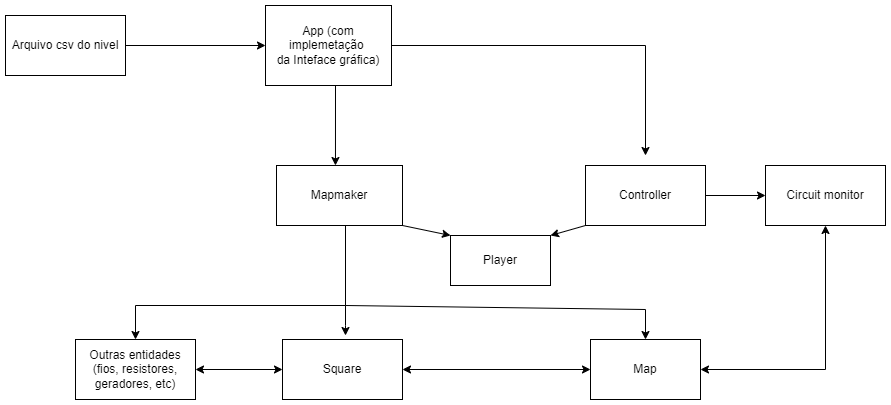

The diagram above was exported from draw.io. Its source (the exported page's mxGraphModel, read from the mxfile embedded in the PNG):
<mxGraphModel dx="1422" dy="762" grid="1" gridSize="10" guides="1" tooltips="1" connect="1" arrows="1" fold="1" page="1" pageScale="1" pageWidth="1169" pageHeight="827" background="none" math="0" shadow="0">
  <root>
    <mxCell id="0" />
    <mxCell id="1" parent="0" />
    <mxCell id="SzPkoG0ni43CkPRv3LsQ-7" style="edgeStyle=orthogonalEdgeStyle;rounded=0;orthogonalLoop=1;jettySize=auto;html=1;exitX=0.5;exitY=1;exitDx=0;exitDy=0;entryX=0.468;entryY=0;entryDx=0;entryDy=0;entryPerimeter=0;" parent="1" source="SzPkoG0ni43CkPRv3LsQ-1" edge="1" target="SzPkoG0ni43CkPRv3LsQ-8">
      <mxGeometry relative="1" as="geometry">
        <mxPoint x="470" y="230" as="targetPoint" />
        <Array as="points">
          <mxPoint x="470" y="160" />
        </Array>
      </mxGeometry>
    </mxCell>
    <mxCell id="SzPkoG0ni43CkPRv3LsQ-126" style="edgeStyle=orthogonalEdgeStyle;rounded=0;orthogonalLoop=1;jettySize=auto;html=1;exitX=1;exitY=0.5;exitDx=0;exitDy=0;" parent="1" source="SzPkoG0ni43CkPRv3LsQ-1" edge="1">
      <mxGeometry relative="1" as="geometry">
        <mxPoint x="780" y="230" as="targetPoint" />
      </mxGeometry>
    </mxCell>
    <mxCell id="SzPkoG0ni43CkPRv3LsQ-1" value="App (com implemetação&amp;nbsp;&lt;br&gt;da Inteface gráfica)" style="rounded=0;whiteSpace=wrap;html=1;" parent="1" vertex="1">
      <mxGeometry x="400" y="80" width="126" height="80" as="geometry" />
    </mxCell>
    <mxCell id="SzPkoG0ni43CkPRv3LsQ-119" style="edgeStyle=orthogonalEdgeStyle;rounded=0;orthogonalLoop=1;jettySize=auto;html=1;" parent="1" source="SzPkoG0ni43CkPRv3LsQ-4" edge="1">
      <mxGeometry relative="1" as="geometry">
        <mxPoint x="400" y="120" as="targetPoint" />
      </mxGeometry>
    </mxCell>
    <mxCell id="SzPkoG0ni43CkPRv3LsQ-4" value="Arquivo csv do nivel" style="rounded=0;whiteSpace=wrap;html=1;" parent="1" vertex="1">
      <mxGeometry x="140" y="90" width="120" height="60" as="geometry" />
    </mxCell>
    <mxCell id="SzPkoG0ni43CkPRv3LsQ-19" style="edgeStyle=orthogonalEdgeStyle;rounded=0;orthogonalLoop=1;jettySize=auto;html=1;" parent="1" source="SzPkoG0ni43CkPRv3LsQ-8" target="SzPkoG0ni43CkPRv3LsQ-13" edge="1">
      <mxGeometry relative="1" as="geometry">
        <Array as="points">
          <mxPoint x="480" y="380" />
          <mxPoint x="270" y="380" />
        </Array>
      </mxGeometry>
    </mxCell>
    <mxCell id="SzPkoG0ni43CkPRv3LsQ-8" value="Mapmaker" style="rounded=0;whiteSpace=wrap;html=1;" parent="1" vertex="1">
      <mxGeometry x="411" y="240" width="126" height="60" as="geometry" />
    </mxCell>
    <mxCell id="SzPkoG0ni43CkPRv3LsQ-13" value="Outras entidades (fios, resistores, geradores, etc)" style="rounded=0;whiteSpace=wrap;html=1;" parent="1" vertex="1">
      <mxGeometry x="210" y="414" width="120" height="60" as="geometry" />
    </mxCell>
    <mxCell id="SzPkoG0ni43CkPRv3LsQ-117" style="edgeStyle=orthogonalEdgeStyle;rounded=0;orthogonalLoop=1;jettySize=auto;html=1;entryX=0;entryY=0.5;entryDx=0;entryDy=0;" parent="1" source="SzPkoG0ni43CkPRv3LsQ-15" target="SzPkoG0ni43CkPRv3LsQ-113" edge="1">
      <mxGeometry relative="1" as="geometry" />
    </mxCell>
    <mxCell id="SzPkoG0ni43CkPRv3LsQ-15" value="Controller" style="rounded=0;whiteSpace=wrap;html=1;" parent="1" vertex="1">
      <mxGeometry x="720" y="240" width="120" height="60" as="geometry" />
    </mxCell>
    <mxCell id="SzPkoG0ni43CkPRv3LsQ-25" value="Square" style="rounded=0;whiteSpace=wrap;html=1;" parent="1" vertex="1">
      <mxGeometry x="417" y="414" width="120" height="60" as="geometry" />
    </mxCell>
    <mxCell id="SzPkoG0ni43CkPRv3LsQ-30" value="Map" style="rounded=0;whiteSpace=wrap;html=1;" parent="1" vertex="1">
      <mxGeometry x="725" y="414" width="110" height="60" as="geometry" />
    </mxCell>
    <mxCell id="SzPkoG0ni43CkPRv3LsQ-32" value="" style="endArrow=classic;startArrow=classic;html=1;rounded=0;exitX=1;exitY=0.5;exitDx=0;exitDy=0;exitPerimeter=0;" parent="1" source="SzPkoG0ni43CkPRv3LsQ-13" target="SzPkoG0ni43CkPRv3LsQ-25" edge="1">
      <mxGeometry width="50" height="50" relative="1" as="geometry">
        <mxPoint x="340" y="430" as="sourcePoint" />
        <mxPoint x="440" y="370" as="targetPoint" />
      </mxGeometry>
    </mxCell>
    <mxCell id="SzPkoG0ni43CkPRv3LsQ-113" value="Circuit monitor" style="rounded=0;whiteSpace=wrap;html=1;" parent="1" vertex="1">
      <mxGeometry x="900" y="240" width="120" height="60" as="geometry" />
    </mxCell>
    <mxCell id="SzPkoG0ni43CkPRv3LsQ-116" value="" style="endArrow=classic;startArrow=classic;html=1;rounded=0;exitX=1;exitY=0.5;exitDx=0;exitDy=0;entryX=0.5;entryY=1;entryDx=0;entryDy=0;entryPerimeter=0;" parent="1" source="SzPkoG0ni43CkPRv3LsQ-30" target="SzPkoG0ni43CkPRv3LsQ-113" edge="1">
      <mxGeometry width="50" height="50" relative="1" as="geometry">
        <mxPoint x="840" y="430" as="sourcePoint" />
        <mxPoint x="960" y="310" as="targetPoint" />
        <Array as="points">
          <mxPoint x="960" y="444" />
        </Array>
      </mxGeometry>
    </mxCell>
    <mxCell id="SzPkoG0ni43CkPRv3LsQ-120" value="" style="endArrow=classic;html=1;rounded=0;exitX=1;exitY=1;exitDx=0;exitDy=0;entryX=0;entryY=0;entryDx=0;entryDy=0;" parent="1" source="SzPkoG0ni43CkPRv3LsQ-8" target="SzPkoG0ni43CkPRv3LsQ-128" edge="1">
      <mxGeometry width="50" height="50" relative="1" as="geometry">
        <mxPoint x="580" y="300" as="sourcePoint" />
        <mxPoint x="570" y="320" as="targetPoint" />
      </mxGeometry>
    </mxCell>
    <mxCell id="SzPkoG0ni43CkPRv3LsQ-124" value="" style="endArrow=classic;startArrow=classic;html=1;rounded=0;entryX=0;entryY=0.5;entryDx=0;entryDy=0;exitX=1;exitY=0.5;exitDx=0;exitDy=0;" parent="1" source="SzPkoG0ni43CkPRv3LsQ-25" target="SzPkoG0ni43CkPRv3LsQ-30" edge="1">
      <mxGeometry width="50" height="50" relative="1" as="geometry">
        <mxPoint x="540" y="430" as="sourcePoint" />
        <mxPoint x="700" y="429.5" as="targetPoint" />
      </mxGeometry>
    </mxCell>
    <mxCell id="SzPkoG0ni43CkPRv3LsQ-127" value="" style="endArrow=classic;html=1;rounded=0;exitX=0;exitY=1;exitDx=0;exitDy=0;entryX=1;entryY=0;entryDx=0;entryDy=0;" parent="1" source="SzPkoG0ni43CkPRv3LsQ-15" target="SzPkoG0ni43CkPRv3LsQ-128" edge="1">
      <mxGeometry width="50" height="50" relative="1" as="geometry">
        <mxPoint x="660" y="280" as="sourcePoint" />
        <mxPoint x="660" y="320" as="targetPoint" />
        <Array as="points" />
      </mxGeometry>
    </mxCell>
    <mxCell id="SzPkoG0ni43CkPRv3LsQ-128" value="Player" style="rounded=0;whiteSpace=wrap;html=1;" parent="1" vertex="1">
      <mxGeometry x="585" y="310" width="100" height="50" as="geometry" />
    </mxCell>
    <mxCell id="l-T1vWZPodrIt6_aKHQ8-2" value="" style="endArrow=classic;html=1;rounded=0;" edge="1" parent="1">
      <mxGeometry width="50" height="50" relative="1" as="geometry">
        <mxPoint x="480" y="380" as="sourcePoint" />
        <mxPoint x="780" y="414" as="targetPoint" />
        <Array as="points">
          <mxPoint x="780" y="384" />
        </Array>
      </mxGeometry>
    </mxCell>
    <mxCell id="l-T1vWZPodrIt6_aKHQ8-3" value="" style="endArrow=classic;html=1;rounded=0;" edge="1" parent="1">
      <mxGeometry width="50" height="50" relative="1" as="geometry">
        <mxPoint x="480" y="380" as="sourcePoint" />
        <mxPoint x="480" y="410" as="targetPoint" />
        <Array as="points">
          <mxPoint x="480" y="400" />
        </Array>
      </mxGeometry>
    </mxCell>
  </root>
</mxGraphModel>